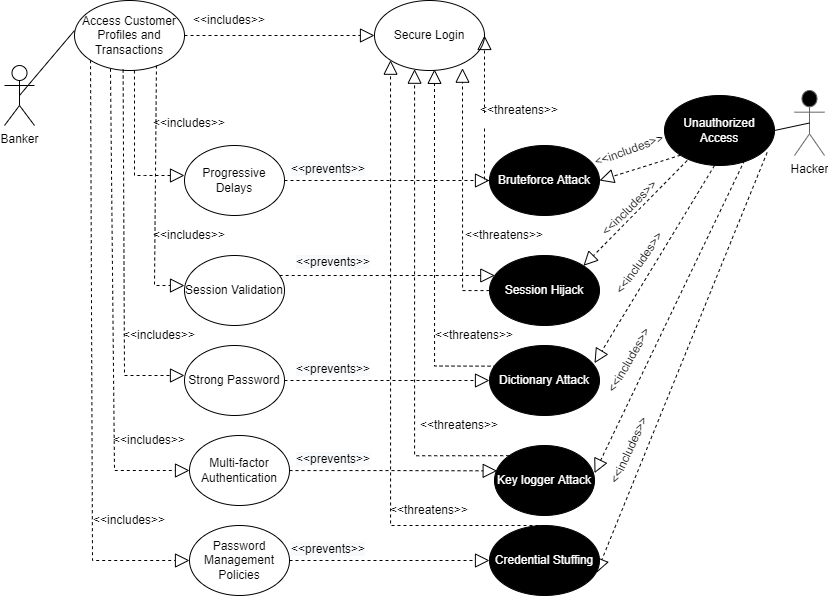

The diagram above was exported from draw.io. Its source (the exported page's mxGraphModel, read from the mxfile embedded in the PNG):
<mxGraphModel dx="1043" dy="624" grid="1" gridSize="10" guides="1" tooltips="1" connect="1" arrows="1" fold="1" page="1" pageScale="1" pageWidth="850" pageHeight="1100" math="0" shadow="0">
  <root>
    <mxCell id="0" />
    <mxCell id="1" parent="0" />
    <mxCell id="Nqb78oKXf-rJuMxiLaZp-6" value="Banker" style="shape=umlActor;verticalLabelPosition=bottom;verticalAlign=top;html=1;outlineConnect=0;" parent="1" vertex="1">
      <mxGeometry x="20" y="130" width="30" height="60" as="geometry" />
    </mxCell>
    <mxCell id="Nqb78oKXf-rJuMxiLaZp-7" value="Hacker" style="shape=umlActor;verticalLabelPosition=bottom;verticalAlign=top;html=1;outlineConnect=0;fillColor=#000000;strokeColor=#666666;gradientColor=#000000;" parent="1" vertex="1">
      <mxGeometry x="810" y="155" width="30" height="65" as="geometry" />
    </mxCell>
    <mxCell id="Nqb78oKXf-rJuMxiLaZp-10" value="Access Customer Profiles and Transactions" style="ellipse;whiteSpace=wrap;html=1;fillColor=#FFFFFF;gradientColor=#FFFFFF;" parent="1" vertex="1">
      <mxGeometry x="90" y="65" width="110" height="70" as="geometry" />
    </mxCell>
    <mxCell id="Nqb78oKXf-rJuMxiLaZp-13" value="Secure Login" style="ellipse;whiteSpace=wrap;html=1;fillColor=#FFFFFF;gradientColor=#FFFFFF;" parent="1" vertex="1">
      <mxGeometry x="390" y="65" width="110" height="70" as="geometry" />
    </mxCell>
    <mxCell id="Nqb78oKXf-rJuMxiLaZp-14" value="Bruteforce Attack" style="ellipse;whiteSpace=wrap;html=1;fillColor=#000000;gradientColor=none;fontColor=#FFFFFF;labelBackgroundColor=none;" parent="1" vertex="1">
      <mxGeometry x="505" y="210" width="110" height="70" as="geometry" />
    </mxCell>
    <mxCell id="Nqb78oKXf-rJuMxiLaZp-15" value="Unauthorized Access" style="ellipse;whiteSpace=wrap;html=1;fillColor=#000000;gradientColor=none;fontColor=#FFFFFF;" parent="1" vertex="1">
      <mxGeometry x="680" y="160" width="110" height="70" as="geometry" />
    </mxCell>
    <mxCell id="LhGmGEA9is_8Lj5OtFKg-15" style="edgeStyle=orthogonalEdgeStyle;rounded=0;orthogonalLoop=1;jettySize=auto;html=1;fontColor=default;endArrow=block;dashed=1;endFill=0;endSize=12;" edge="1" parent="1" source="Nqb78oKXf-rJuMxiLaZp-21" target="Nqb78oKXf-rJuMxiLaZp-14">
      <mxGeometry relative="1" as="geometry" />
    </mxCell>
    <mxCell id="Nqb78oKXf-rJuMxiLaZp-21" value="Progressive Delays" style="ellipse;whiteSpace=wrap;html=1;fillColor=#FFFFFF;gradientColor=#FFFFFF;" parent="1" vertex="1">
      <mxGeometry x="200" y="210" width="100" height="70" as="geometry" />
    </mxCell>
    <mxCell id="LhGmGEA9is_8Lj5OtFKg-16" style="edgeStyle=orthogonalEdgeStyle;rounded=0;orthogonalLoop=1;jettySize=auto;html=1;fontColor=default;endArrow=block;dashed=1;endFill=0;endSize=12;" edge="1" parent="1" source="Nqb78oKXf-rJuMxiLaZp-22" target="Nqb78oKXf-rJuMxiLaZp-28">
      <mxGeometry relative="1" as="geometry">
        <Array as="points">
          <mxPoint x="390" y="340" />
          <mxPoint x="390" y="340" />
        </Array>
      </mxGeometry>
    </mxCell>
    <mxCell id="Nqb78oKXf-rJuMxiLaZp-22" value="Session Validation" style="ellipse;whiteSpace=wrap;html=1;fillColor=#FFFFFF;gradientColor=#FFFFFF;" parent="1" vertex="1">
      <mxGeometry x="200" y="320" width="100" height="70" as="geometry" />
    </mxCell>
    <mxCell id="LhGmGEA9is_8Lj5OtFKg-17" style="edgeStyle=orthogonalEdgeStyle;rounded=0;orthogonalLoop=1;jettySize=auto;html=1;fontColor=default;endArrow=block;dashed=1;endFill=0;endSize=12;" edge="1" parent="1" source="Nqb78oKXf-rJuMxiLaZp-23" target="Nqb78oKXf-rJuMxiLaZp-29">
      <mxGeometry relative="1" as="geometry" />
    </mxCell>
    <mxCell id="Nqb78oKXf-rJuMxiLaZp-23" value="Strong Password" style="ellipse;whiteSpace=wrap;html=1;fillColor=#FFFFFF;gradientColor=#FFFFFF;" parent="1" vertex="1">
      <mxGeometry x="200" y="410" width="100" height="70" as="geometry" />
    </mxCell>
    <mxCell id="LhGmGEA9is_8Lj5OtFKg-18" style="edgeStyle=orthogonalEdgeStyle;rounded=0;orthogonalLoop=1;jettySize=auto;html=1;entryX=0.027;entryY=0.362;entryDx=0;entryDy=0;entryPerimeter=0;fontColor=default;endArrow=block;dashed=1;endFill=0;endSize=12;" edge="1" parent="1" source="Nqb78oKXf-rJuMxiLaZp-24" target="Nqb78oKXf-rJuMxiLaZp-25">
      <mxGeometry relative="1" as="geometry" />
    </mxCell>
    <mxCell id="Nqb78oKXf-rJuMxiLaZp-24" value="Multi-factor&lt;br&gt;Authentication" style="ellipse;whiteSpace=wrap;html=1;fillColor=#FFFFFF;gradientColor=#FFFFFF;strokeColor=default;" parent="1" vertex="1">
      <mxGeometry x="205" y="500" width="100" height="70" as="geometry" />
    </mxCell>
    <mxCell id="Nqb78oKXf-rJuMxiLaZp-25" value="Key logger Attack" style="ellipse;whiteSpace=wrap;html=1;fillColor=#000000;gradientColor=none;fontColor=#FFFFFF;" parent="1" vertex="1">
      <mxGeometry x="510" y="510" width="100" height="70" as="geometry" />
    </mxCell>
    <mxCell id="LhGmGEA9is_8Lj5OtFKg-13" style="edgeStyle=orthogonalEdgeStyle;rounded=0;orthogonalLoop=1;jettySize=auto;html=1;entryX=0.8;entryY=0.967;entryDx=0;entryDy=0;fontColor=default;endArrow=block;dashed=1;endFill=0;endSize=12;entryPerimeter=0;" edge="1" parent="1" source="Nqb78oKXf-rJuMxiLaZp-28" target="Nqb78oKXf-rJuMxiLaZp-13">
      <mxGeometry relative="1" as="geometry" />
    </mxCell>
    <mxCell id="Nqb78oKXf-rJuMxiLaZp-28" value="Session Hijack" style="ellipse;whiteSpace=wrap;html=1;fillColor=#000000;gradientColor=none;fontColor=#FFFFFF;" parent="1" vertex="1">
      <mxGeometry x="505" y="320" width="110" height="70" as="geometry" />
    </mxCell>
    <mxCell id="Nqb78oKXf-rJuMxiLaZp-29" value="Dictionary Attack" style="ellipse;whiteSpace=wrap;html=1;fillColor=#000000;gradientColor=none;fontColor=#FFFFFF;" parent="1" vertex="1">
      <mxGeometry x="505" y="410" width="110" height="70" as="geometry" />
    </mxCell>
    <mxCell id="Nqb78oKXf-rJuMxiLaZp-30" value="Credential Stuffing" style="ellipse;whiteSpace=wrap;html=1;fillColor=#000000;gradientColor=none;fontColor=#FFFFFF;" parent="1" vertex="1">
      <mxGeometry x="505" y="590" width="110" height="70" as="geometry" />
    </mxCell>
    <mxCell id="Nqb78oKXf-rJuMxiLaZp-39" value="" style="endArrow=none;html=1;rounded=0;exitX=0.5;exitY=0.5;exitDx=0;exitDy=0;exitPerimeter=0;entryX=0;entryY=0.429;entryDx=0;entryDy=0;entryPerimeter=0;" parent="1" source="Nqb78oKXf-rJuMxiLaZp-6" target="Nqb78oKXf-rJuMxiLaZp-10" edge="1">
      <mxGeometry width="50" height="50" relative="1" as="geometry">
        <mxPoint x="60" y="230" as="sourcePoint" />
        <mxPoint x="130" y="170" as="targetPoint" />
      </mxGeometry>
    </mxCell>
    <mxCell id="Nqb78oKXf-rJuMxiLaZp-43" value="" style="endArrow=none;html=1;rounded=0;exitX=1;exitY=0.5;exitDx=0;exitDy=0;entryX=0.5;entryY=0.5;entryDx=0;entryDy=0;entryPerimeter=0;" parent="1" source="Nqb78oKXf-rJuMxiLaZp-15" target="Nqb78oKXf-rJuMxiLaZp-7" edge="1">
      <mxGeometry width="50" height="50" relative="1" as="geometry">
        <mxPoint x="680" y="260" as="sourcePoint" />
        <mxPoint x="730" y="210" as="targetPoint" />
      </mxGeometry>
    </mxCell>
    <mxCell id="Nqb78oKXf-rJuMxiLaZp-44" value="" style="endArrow=block;dashed=1;endFill=0;endSize=12;html=1;rounded=0;exitX=1;exitY=0.5;exitDx=0;exitDy=0;" parent="1" edge="1" target="Nqb78oKXf-rJuMxiLaZp-13" source="Nqb78oKXf-rJuMxiLaZp-10">
      <mxGeometry width="160" relative="1" as="geometry">
        <mxPoint x="230" y="170" as="sourcePoint" />
        <mxPoint x="280" y="169" as="targetPoint" />
      </mxGeometry>
    </mxCell>
    <mxCell id="Nqb78oKXf-rJuMxiLaZp-49" value="" style="endArrow=block;dashed=1;endFill=0;endSize=12;html=1;rounded=0;entryX=0;entryY=0.429;entryDx=0;entryDy=0;entryPerimeter=0;exitX=0.745;exitY=0.929;exitDx=0;exitDy=0;exitPerimeter=0;" parent="1" target="Nqb78oKXf-rJuMxiLaZp-22" edge="1" source="Nqb78oKXf-rJuMxiLaZp-10">
      <mxGeometry width="160" relative="1" as="geometry">
        <mxPoint x="170" y="200" as="sourcePoint" />
        <mxPoint x="160" y="350" as="targetPoint" />
        <Array as="points">
          <mxPoint x="170" y="350" />
        </Array>
      </mxGeometry>
    </mxCell>
    <mxCell id="Nqb78oKXf-rJuMxiLaZp-48" value="" style="endArrow=block;dashed=1;endFill=0;endSize=12;html=1;rounded=0;exitX=0.545;exitY=1;exitDx=0;exitDy=0;exitPerimeter=0;" parent="1" source="Nqb78oKXf-rJuMxiLaZp-10" edge="1">
      <mxGeometry width="160" relative="1" as="geometry">
        <mxPoint x="330" y="300" as="sourcePoint" />
        <mxPoint x="200" y="240" as="targetPoint" />
        <Array as="points">
          <mxPoint x="150" y="150" />
          <mxPoint x="150" y="240" />
          <mxPoint x="160" y="240" />
        </Array>
      </mxGeometry>
    </mxCell>
    <mxCell id="Nqb78oKXf-rJuMxiLaZp-50" value="" style="endArrow=block;dashed=1;endFill=0;endSize=12;html=1;rounded=0;exitX=0.442;exitY=0.986;exitDx=0;exitDy=0;exitPerimeter=0;" parent="1" source="Nqb78oKXf-rJuMxiLaZp-10" edge="1">
      <mxGeometry width="160" relative="1" as="geometry">
        <mxPoint x="140" y="160" as="sourcePoint" />
        <mxPoint x="200" y="440" as="targetPoint" />
        <Array as="points">
          <mxPoint x="140" y="440" />
        </Array>
      </mxGeometry>
    </mxCell>
    <mxCell id="Nqb78oKXf-rJuMxiLaZp-51" value="" style="endArrow=block;dashed=1;endFill=0;endSize=12;html=1;rounded=0;exitX=0.327;exitY=0.976;exitDx=0;exitDy=0;exitPerimeter=0;" parent="1" source="Nqb78oKXf-rJuMxiLaZp-10" target="Nqb78oKXf-rJuMxiLaZp-24" edge="1">
      <mxGeometry width="160" relative="1" as="geometry">
        <mxPoint x="130" y="160" as="sourcePoint" />
        <mxPoint x="340" y="510" as="targetPoint" />
        <Array as="points">
          <mxPoint x="130" y="535" />
        </Array>
      </mxGeometry>
    </mxCell>
    <mxCell id="Nqb78oKXf-rJuMxiLaZp-58" value="" style="endArrow=block;dashed=1;endFill=0;endSize=12;html=1;rounded=0;exitX=0;exitY=0.5;exitDx=0;exitDy=0;entryX=1;entryY=0.5;entryDx=0;entryDy=0;" parent="1" source="Nqb78oKXf-rJuMxiLaZp-14" target="Nqb78oKXf-rJuMxiLaZp-13" edge="1">
      <mxGeometry width="160" relative="1" as="geometry">
        <mxPoint x="300" y="290" as="sourcePoint" />
        <mxPoint x="460" y="290" as="targetPoint" />
        <Array as="points">
          <mxPoint x="500" y="245" />
        </Array>
      </mxGeometry>
    </mxCell>
    <mxCell id="LhGmGEA9is_8Lj5OtFKg-11" value="Text" style="edgeLabel;html=1;align=center;verticalAlign=middle;resizable=0;points=[];fontColor=#FFFFFF;" vertex="1" connectable="0" parent="Nqb78oKXf-rJuMxiLaZp-58">
      <mxGeometry x="-0.12" y="-2" relative="1" as="geometry">
        <mxPoint as="offset" />
      </mxGeometry>
    </mxCell>
    <mxCell id="Nqb78oKXf-rJuMxiLaZp-59" value="" style="endArrow=block;dashed=1;endFill=0;endSize=12;html=1;rounded=0;exitX=0;exitY=1;exitDx=0;exitDy=0;entryX=1;entryY=0.5;entryDx=0;entryDy=0;" parent="1" source="Nqb78oKXf-rJuMxiLaZp-15" target="Nqb78oKXf-rJuMxiLaZp-14" edge="1">
      <mxGeometry width="160" relative="1" as="geometry">
        <mxPoint x="360" y="260" as="sourcePoint" />
        <mxPoint x="520" y="260" as="targetPoint" />
      </mxGeometry>
    </mxCell>
    <mxCell id="LhGmGEA9is_8Lj5OtFKg-19" style="edgeStyle=orthogonalEdgeStyle;rounded=0;orthogonalLoop=1;jettySize=auto;html=1;entryX=0;entryY=0.5;entryDx=0;entryDy=0;fontColor=default;endArrow=block;dashed=1;endFill=0;endSize=12;" edge="1" parent="1" source="Nqb78oKXf-rJuMxiLaZp-68" target="Nqb78oKXf-rJuMxiLaZp-30">
      <mxGeometry relative="1" as="geometry" />
    </mxCell>
    <mxCell id="Nqb78oKXf-rJuMxiLaZp-68" value="Password Management Policies" style="ellipse;whiteSpace=wrap;html=1;fillColor=#FFFFFF;gradientColor=#FFFFFF;" parent="1" vertex="1">
      <mxGeometry x="205" y="590" width="100" height="70" as="geometry" />
    </mxCell>
    <mxCell id="Nqb78oKXf-rJuMxiLaZp-76" value="&amp;lt;&amp;lt;includes&amp;gt;&amp;gt;" style="text;html=1;strokeColor=none;fillColor=none;align=center;verticalAlign=middle;whiteSpace=wrap;rounded=0;" parent="1" vertex="1">
      <mxGeometry x="230" y="75" width="30" height="20" as="geometry" />
    </mxCell>
    <mxCell id="Nqb78oKXf-rJuMxiLaZp-77" value="&amp;lt;&amp;lt;includes&amp;gt;&amp;gt;" style="text;html=1;strokeColor=none;fillColor=none;align=center;verticalAlign=middle;whiteSpace=wrap;rounded=0;rotation=0;" parent="1" vertex="1">
      <mxGeometry x="190" y="172.5" width="30" height="30" as="geometry" />
    </mxCell>
    <mxCell id="Nqb78oKXf-rJuMxiLaZp-78" value="&amp;lt;&amp;lt;includes&amp;gt;&amp;gt;" style="text;html=1;strokeColor=none;fillColor=none;align=center;verticalAlign=middle;whiteSpace=wrap;rounded=0;rotation=0;" parent="1" vertex="1">
      <mxGeometry x="190" y="285" width="30" height="30" as="geometry" />
    </mxCell>
    <mxCell id="Nqb78oKXf-rJuMxiLaZp-79" value="&amp;lt;&amp;lt;includes&amp;gt;&amp;gt;" style="text;html=1;strokeColor=none;fillColor=none;align=center;verticalAlign=middle;whiteSpace=wrap;rounded=0;rotation=0;" parent="1" vertex="1">
      <mxGeometry x="160" y="385" width="30" height="30" as="geometry" />
    </mxCell>
    <mxCell id="Nqb78oKXf-rJuMxiLaZp-80" value="&amp;lt;&amp;lt;includes&amp;gt;&amp;gt;" style="text;html=1;strokeColor=none;fillColor=none;align=center;verticalAlign=middle;whiteSpace=wrap;rounded=0;rotation=0;" parent="1" vertex="1">
      <mxGeometry x="150" y="490" width="30" height="30" as="geometry" />
    </mxCell>
    <mxCell id="Nqb78oKXf-rJuMxiLaZp-81" value="&amp;lt;&amp;lt;includes&amp;gt;&amp;gt;" style="text;html=1;strokeColor=none;fillColor=none;align=center;verticalAlign=middle;whiteSpace=wrap;rounded=0;rotation=0;" parent="1" vertex="1">
      <mxGeometry x="130" y="570" width="30" height="30" as="geometry" />
    </mxCell>
    <mxCell id="Nqb78oKXf-rJuMxiLaZp-84" value="&amp;lt;&amp;lt;includes&amp;gt;&amp;gt;" style="text;html=1;strokeColor=none;fillColor=none;align=center;verticalAlign=middle;whiteSpace=wrap;rounded=0;rotation=-20;" parent="1" vertex="1">
      <mxGeometry x="630" y="200" width="30" height="30" as="geometry" />
    </mxCell>
    <mxCell id="Nqb78oKXf-rJuMxiLaZp-87" value="&amp;lt;&amp;lt;includes&amp;gt;&amp;gt;" style="text;html=1;strokeColor=none;fillColor=none;align=center;verticalAlign=middle;whiteSpace=wrap;rounded=0;rotation=-60;" parent="1" vertex="1">
      <mxGeometry x="630" y="410" width="30" height="30" as="geometry" />
    </mxCell>
    <mxCell id="Nqb78oKXf-rJuMxiLaZp-92" value="&lt;span style=&quot;color: rgb(0, 0, 0); font-family: Helvetica; font-size: 12px; font-style: normal; font-variant-ligatures: normal; font-variant-caps: normal; font-weight: 400; letter-spacing: normal; orphans: 2; text-align: center; text-indent: 0px; text-transform: none; widows: 2; word-spacing: 0px; -webkit-text-stroke-width: 0px; background-color: rgb(248, 249, 250); text-decoration-thickness: initial; text-decoration-style: initial; text-decoration-color: initial; float: none; display: inline !important;&quot;&gt;&amp;lt;&amp;lt;prevents&amp;gt;&amp;gt;&lt;/span&gt;" style="text;whiteSpace=wrap;html=1;" parent="1" vertex="1">
      <mxGeometry x="305" y="600" width="80" height="30" as="geometry" />
    </mxCell>
    <mxCell id="LhGmGEA9is_8Lj5OtFKg-7" value="" style="endArrow=block;dashed=1;endFill=0;endSize=12;html=1;rounded=0;entryX=0;entryY=0.5;entryDx=0;entryDy=0;exitX=0;exitY=1;exitDx=0;exitDy=0;" edge="1" parent="1" source="Nqb78oKXf-rJuMxiLaZp-10" target="Nqb78oKXf-rJuMxiLaZp-68">
      <mxGeometry width="160" relative="1" as="geometry">
        <mxPoint x="107.5" y="145" as="sourcePoint" />
        <mxPoint x="182.5" y="520" as="targetPoint" />
        <Array as="points">
          <mxPoint x="108" y="625" />
        </Array>
      </mxGeometry>
    </mxCell>
    <mxCell id="LhGmGEA9is_8Lj5OtFKg-12" value="&amp;lt;&amp;lt;threatens&amp;gt;&amp;gt;" style="text;html=1;strokeColor=none;fillColor=none;align=center;verticalAlign=middle;whiteSpace=wrap;rounded=0;rotation=0;" vertex="1" parent="1">
      <mxGeometry x="520" y="165" width="30" height="20" as="geometry" />
    </mxCell>
    <mxCell id="LhGmGEA9is_8Lj5OtFKg-14" value="&amp;lt;&amp;lt;threatens&amp;gt;&amp;gt;" style="text;html=1;strokeColor=none;fillColor=none;align=center;verticalAlign=middle;whiteSpace=wrap;rounded=0;rotation=0;" vertex="1" parent="1">
      <mxGeometry x="505" y="290" width="30" height="20" as="geometry" />
    </mxCell>
    <mxCell id="LhGmGEA9is_8Lj5OtFKg-20" style="edgeStyle=orthogonalEdgeStyle;rounded=0;orthogonalLoop=1;jettySize=auto;html=1;entryX=0.8;entryY=0.967;entryDx=0;entryDy=0;fontColor=default;endArrow=block;dashed=1;endFill=0;endSize=12;entryPerimeter=0;exitX=0.064;exitY=0.295;exitDx=0;exitDy=0;exitPerimeter=0;" edge="1" parent="1" source="Nqb78oKXf-rJuMxiLaZp-29">
      <mxGeometry relative="1" as="geometry">
        <mxPoint x="477" y="356.15" as="sourcePoint" />
        <mxPoint x="450" y="133.84000000000006" as="targetPoint" />
      </mxGeometry>
    </mxCell>
    <mxCell id="LhGmGEA9is_8Lj5OtFKg-21" value="&amp;lt;&amp;lt;threatens&amp;gt;&amp;gt;" style="text;html=1;strokeColor=none;fillColor=none;align=center;verticalAlign=middle;whiteSpace=wrap;rounded=0;rotation=0;" vertex="1" parent="1">
      <mxGeometry x="475" y="390" width="30" height="20" as="geometry" />
    </mxCell>
    <mxCell id="LhGmGEA9is_8Lj5OtFKg-22" style="edgeStyle=orthogonalEdgeStyle;rounded=0;orthogonalLoop=1;jettySize=auto;html=1;fontColor=default;endArrow=block;dashed=1;endFill=0;endSize=12;exitX=0;exitY=0;exitDx=0;exitDy=0;" edge="1" parent="1" source="Nqb78oKXf-rJuMxiLaZp-25" target="Nqb78oKXf-rJuMxiLaZp-13">
      <mxGeometry relative="1" as="geometry">
        <mxPoint x="522.04" y="440.65" as="sourcePoint" />
        <mxPoint x="460" y="150" as="targetPoint" />
        <Array as="points">
          <mxPoint x="430" y="520" />
        </Array>
      </mxGeometry>
    </mxCell>
    <mxCell id="LhGmGEA9is_8Lj5OtFKg-23" value="&amp;lt;&amp;lt;threatens&amp;gt;&amp;gt;" style="text;html=1;strokeColor=none;fillColor=none;align=center;verticalAlign=middle;whiteSpace=wrap;rounded=0;rotation=0;" vertex="1" parent="1">
      <mxGeometry x="460" y="480" width="30" height="20" as="geometry" />
    </mxCell>
    <mxCell id="LhGmGEA9is_8Lj5OtFKg-24" style="edgeStyle=orthogonalEdgeStyle;rounded=0;orthogonalLoop=1;jettySize=auto;html=1;fontColor=default;endArrow=block;dashed=1;endFill=0;endSize=12;entryX=0;entryY=1;entryDx=0;entryDy=0;" edge="1" parent="1" source="Nqb78oKXf-rJuMxiLaZp-30" target="Nqb78oKXf-rJuMxiLaZp-13">
      <mxGeometry relative="1" as="geometry">
        <mxPoint x="535" y="590" as="sourcePoint" />
        <mxPoint x="440" y="143.67319850445847" as="targetPoint" />
        <Array as="points">
          <mxPoint x="406" y="590" />
        </Array>
      </mxGeometry>
    </mxCell>
    <mxCell id="LhGmGEA9is_8Lj5OtFKg-25" value="&amp;lt;&amp;lt;threatens&amp;gt;&amp;gt;" style="text;html=1;strokeColor=none;fillColor=none;align=center;verticalAlign=middle;whiteSpace=wrap;rounded=0;rotation=0;" vertex="1" parent="1">
      <mxGeometry x="430" y="565" width="30" height="20" as="geometry" />
    </mxCell>
    <mxCell id="LhGmGEA9is_8Lj5OtFKg-26" value="" style="endArrow=block;dashed=1;endFill=0;endSize=12;html=1;rounded=0;exitX=0.07;exitY=0.248;exitDx=0;exitDy=0;exitPerimeter=0;entryX=1;entryY=0;entryDx=0;entryDy=0;" edge="1" parent="1" target="Nqb78oKXf-rJuMxiLaZp-28">
      <mxGeometry width="160" relative="1" as="geometry">
        <mxPoint x="702.7" y="225" as="sourcePoint" />
        <mxPoint x="640" y="297.64" as="targetPoint" />
      </mxGeometry>
    </mxCell>
    <mxCell id="LhGmGEA9is_8Lj5OtFKg-27" value="&amp;lt;&amp;lt;includes&amp;gt;&amp;gt;" style="text;html=1;strokeColor=none;fillColor=none;align=center;verticalAlign=middle;whiteSpace=wrap;rounded=0;rotation=-45;" vertex="1" parent="1">
      <mxGeometry x="630" y="249.99999999999997" width="30" height="45" as="geometry" />
    </mxCell>
    <mxCell id="LhGmGEA9is_8Lj5OtFKg-28" value="" style="endArrow=block;dashed=1;endFill=0;endSize=12;html=1;rounded=0;entryX=1;entryY=0;entryDx=0;entryDy=0;" edge="1" parent="1">
      <mxGeometry width="160" relative="1" as="geometry">
        <mxPoint x="730" y="230" as="sourcePoint" />
        <mxPoint x="610.0008729652601" y="427.62126265847087" as="targetPoint" />
      </mxGeometry>
    </mxCell>
    <mxCell id="LhGmGEA9is_8Lj5OtFKg-29" value="&amp;lt;&amp;lt;includes&amp;gt;&amp;gt;" style="text;html=1;strokeColor=none;fillColor=none;align=center;verticalAlign=middle;whiteSpace=wrap;rounded=0;rotation=-55;" vertex="1" parent="1">
      <mxGeometry x="640" y="305" width="30" height="45" as="geometry" />
    </mxCell>
    <mxCell id="LhGmGEA9is_8Lj5OtFKg-30" value="" style="endArrow=block;dashed=1;endFill=0;endSize=12;html=1;rounded=0;entryX=1;entryY=0;entryDx=0;entryDy=0;exitX=0.727;exitY=0.929;exitDx=0;exitDy=0;exitPerimeter=0;" edge="1" parent="1" source="Nqb78oKXf-rJuMxiLaZp-15">
      <mxGeometry width="160" relative="1" as="geometry">
        <mxPoint x="730" y="340" as="sourcePoint" />
        <mxPoint x="610.00087296526" y="537.6212626584709" as="targetPoint" />
      </mxGeometry>
    </mxCell>
    <mxCell id="LhGmGEA9is_8Lj5OtFKg-31" value="" style="endArrow=block;dashed=1;endFill=0;endSize=12;html=1;rounded=0;entryX=0.973;entryY=0.676;entryDx=0;entryDy=0;exitX=0.933;exitY=0.814;exitDx=0;exitDy=0;exitPerimeter=0;entryPerimeter=0;" edge="1" parent="1" source="Nqb78oKXf-rJuMxiLaZp-15" target="Nqb78oKXf-rJuMxiLaZp-30">
      <mxGeometry width="160" relative="1" as="geometry">
        <mxPoint x="759.97" y="230.02999999999997" as="sourcePoint" />
        <mxPoint x="620.00087296526" y="547.6212626584709" as="targetPoint" />
      </mxGeometry>
    </mxCell>
    <mxCell id="LhGmGEA9is_8Lj5OtFKg-32" value="&lt;span style=&quot;color: rgb(0, 0, 0); font-family: Helvetica; font-size: 12px; font-style: normal; font-variant-ligatures: normal; font-variant-caps: normal; font-weight: 400; letter-spacing: normal; orphans: 2; text-align: center; text-indent: 0px; text-transform: none; widows: 2; word-spacing: 0px; -webkit-text-stroke-width: 0px; background-color: rgb(248, 249, 250); text-decoration-thickness: initial; text-decoration-style: initial; text-decoration-color: initial; float: none; display: inline !important;&quot;&gt;&amp;lt;&amp;lt;prevents&amp;gt;&amp;gt;&lt;/span&gt;" style="text;whiteSpace=wrap;html=1;" vertex="1" parent="1">
      <mxGeometry x="310" y="510" width="80" height="30" as="geometry" />
    </mxCell>
    <mxCell id="LhGmGEA9is_8Lj5OtFKg-33" value="&lt;span style=&quot;color: rgb(0, 0, 0); font-family: Helvetica; font-size: 12px; font-style: normal; font-variant-ligatures: normal; font-variant-caps: normal; font-weight: 400; letter-spacing: normal; orphans: 2; text-align: center; text-indent: 0px; text-transform: none; widows: 2; word-spacing: 0px; -webkit-text-stroke-width: 0px; background-color: rgb(248, 249, 250); text-decoration-thickness: initial; text-decoration-style: initial; text-decoration-color: initial; float: none; display: inline !important;&quot;&gt;&amp;lt;&amp;lt;prevents&amp;gt;&amp;gt;&lt;/span&gt;" style="text;whiteSpace=wrap;html=1;" vertex="1" parent="1">
      <mxGeometry x="310" y="420" width="80" height="30" as="geometry" />
    </mxCell>
    <mxCell id="LhGmGEA9is_8Lj5OtFKg-34" value="&lt;span style=&quot;color: rgb(0, 0, 0); font-family: Helvetica; font-size: 12px; font-style: normal; font-variant-ligatures: normal; font-variant-caps: normal; font-weight: 400; letter-spacing: normal; orphans: 2; text-align: center; text-indent: 0px; text-transform: none; widows: 2; word-spacing: 0px; -webkit-text-stroke-width: 0px; background-color: rgb(248, 249, 250); text-decoration-thickness: initial; text-decoration-style: initial; text-decoration-color: initial; float: none; display: inline !important;&quot;&gt;&amp;lt;&amp;lt;prevents&amp;gt;&amp;gt;&lt;/span&gt;" style="text;whiteSpace=wrap;html=1;" vertex="1" parent="1">
      <mxGeometry x="310" y="312.5" width="80" height="30" as="geometry" />
    </mxCell>
    <mxCell id="LhGmGEA9is_8Lj5OtFKg-35" value="&lt;span style=&quot;color: rgb(0, 0, 0); font-family: Helvetica; font-size: 12px; font-style: normal; font-variant-ligatures: normal; font-variant-caps: normal; font-weight: 400; letter-spacing: normal; orphans: 2; text-align: center; text-indent: 0px; text-transform: none; widows: 2; word-spacing: 0px; -webkit-text-stroke-width: 0px; background-color: rgb(248, 249, 250); text-decoration-thickness: initial; text-decoration-style: initial; text-decoration-color: initial; float: none; display: inline !important;&quot;&gt;&amp;lt;&amp;lt;prevents&amp;gt;&amp;gt;&lt;/span&gt;" style="text;whiteSpace=wrap;html=1;" vertex="1" parent="1">
      <mxGeometry x="305" y="220" width="80" height="30" as="geometry" />
    </mxCell>
    <mxCell id="LhGmGEA9is_8Lj5OtFKg-36" value="&amp;lt;&amp;lt;includes&amp;gt;&amp;gt;" style="text;html=1;strokeColor=none;fillColor=none;align=center;verticalAlign=middle;whiteSpace=wrap;rounded=0;rotation=-65;" vertex="1" parent="1">
      <mxGeometry x="630" y="500" width="30" height="30" as="geometry" />
    </mxCell>
  </root>
</mxGraphModel>